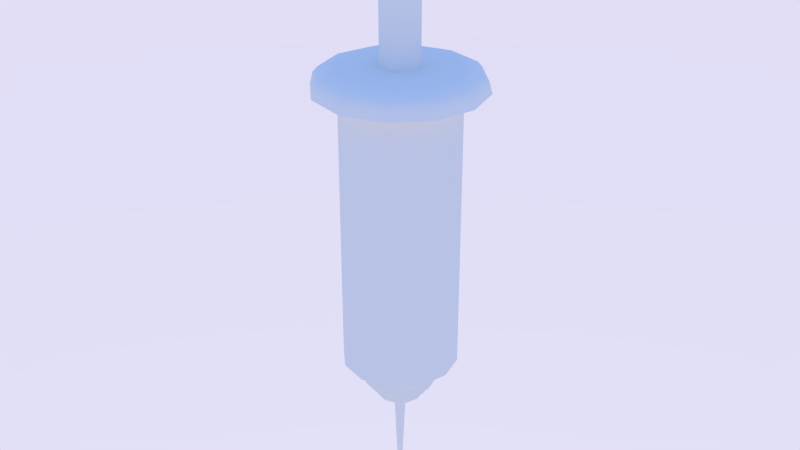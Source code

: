 # Source: Syringe.blend  (saved by Blender 2.66.1; exported with 4.5.12 LTS)
import bpy
from mathutils import Matrix  # noqa: F401  (used for matrix-valued properties, if any)

bpy.ops.wm.read_factory_settings(use_empty=True)
scene = bpy.context.scene
scene.name = 'Scene'

# ---- collections
col_collection_1 = bpy.data.collections.new('Collection 1'); scene.collection.children.link(col_collection_1)

# ---- world
world_world = bpy.data.worlds.new('World'); scene.world = world_world
world_world.use_nodes = True; world_world.node_tree.nodes.clear()
_N = world_world.node_tree.nodes; _L = world_world.node_tree.links
n0 = _N.new('ShaderNodeOutputWorld'); n0.name = 'World Output'; n0.location = (300, 300)
n0.width = 120
n1 = _N.new('ShaderNodeBackground'); n1.name = 'Background'; n1.location = (10, 300)
n1.width = 150
n2 = _N.new('ShaderNodeTexSky'); n2.name = 'Sky Texture'; n2.location = (-190, 300)
n2.sky_type = 'PREETHAM'
n2.ground_albedo = 0.0
n2.sun_elevation = 1.571
_L.new(n1.outputs[0], n0.inputs[0])
_L.new(n2.outputs[0], n1.inputs[0])
n0.is_active_output = True
world_world.color = (0.05088, 0.05088, 0.05088)
world_world.use_sun_shadow = False
world_world.sun_shadow_jitter_overblur = 0.0
world_world.cycles.sampling_method = 'MANUAL'
world_world.cycles.sample_map_resolution = 256

# ---- meshes
me_circle = bpy.data.meshes.new('Circle')
me_circle.from_pydata([(0.0, 1.0, 4.175), (-0.5, 0.866, 4.175), (-0.866, 0.5, 4.175), (-1.0, -4.371e-08, 4.175), (-0.866, -0.5, 4.175), (-0.5, -0.866, 4.175), (-1.51e-07, -1.0, 4.175), (0.5, -0.866, 4.175), (0.866, -0.5, 4.175), (1.0, -4.649e-07, 4.175), (0.866, 0.5, 4.175), (0.5, 0.866, 4.175), (0.0, 1.0, -0.7087), (-0.5, 0.866, -0.7087), (-0.866, 0.5, -0.7087), (-1.0, -4.371e-08, -0.7087), (-0.866, -0.5, -0.7087), (-0.5, -0.866, -0.7087), (-1.51e-07, -1.0, -0.7087), (0.5, -0.866, -0.7087), (0.866, -0.5, -0.7087), (1.0, -4.649e-07, -0.7087), (0.866, 0.5, -0.7087), (0.5, 0.866, -0.7087), (-7.009e-09, 1.427, 4.175), (-0.7135, 1.236, 4.175), (-1.236, 0.7135, 4.175), (-1.427, -1.614e-09, 4.175), (-1.236, -0.7135, 4.175), (-0.7135, -1.236, 4.175), (-2.225e-07, -1.427, 4.175), (0.7135, -1.236, 4.175), (1.236, -0.7135, 4.175), (1.427, -6.026e-07, 4.175), (1.236, 0.7135, 4.175), (0.7135, 1.236, 4.175), (-5.786e-09, 1.379, 4.368), (-0.6897, 1.195, 4.368), (-1.195, 0.6897, 4.368), (-1.379, -6.513e-09, 4.368), (-1.195, -0.6897, 4.368), (-0.6897, -1.195, 4.368), (-2.141e-07, -1.379, 4.368), (0.6897, -1.195, 4.368), (1.195, -0.6897, 4.368), (1.379, -5.876e-07, 4.368), (1.195, 0.6897, 4.368), (0.6897, 1.195, 4.368), (4.389e-09, 1.03, 4.554), (-0.5152, 0.8924, 4.554), (-0.8924, 0.5152, 4.554), (-1.03, -4.032e-08, 4.554), (-0.8924, -0.5152, 4.554), (-0.5152, -0.8924, 4.554), (-1.512e-07, -1.03, 4.554), (0.5152, -0.8924, 4.554), (0.8924, -0.5152, 4.554), (1.03, -4.743e-07, 4.554), (0.8924, 0.5152, 4.554), (0.5152, 0.8924, 4.554), (4.536e-08, 0.3289, 4.554), (-0.1645, 0.2849, 4.554), (-0.2849, 0.1645, 4.554), (-0.3289, -1.008e-07, 4.554), (-0.2849, -0.1645, 4.554), (-0.1645, -0.2849, 4.554), (-4.306e-09, -0.3289, 4.554), (0.1645, -0.2849, 4.554), (0.2849, -0.1645, 4.554), (0.3289, -2.393e-07, 4.554), (0.2849, 0.1645, 4.554), (0.1645, 0.2849, 4.554), (4.536e-08, 0.3289, 6.473), (-0.1645, 0.2849, 6.473), (-0.2849, 0.1645, 6.473), (-0.3289, -1.008e-07, 6.473), (-0.2849, -0.1645, 6.473), (-0.1645, -0.2849, 6.473), (-4.306e-09, -0.3289, 6.473), (0.1645, -0.2849, 6.473), (0.2849, -0.1645, 6.473), (0.3289, -2.393e-07, 6.473), (0.2849, 0.1645, 6.473), (0.1645, 0.2849, 6.473), (4.497e-08, 0.4651, 6.628), (-0.2326, 0.4028, 6.628), (-0.4028, 0.2326, 6.628), (-0.4651, -9.044e-08, 6.628), (-0.4028, -0.2326, 6.628), (-0.2326, -0.4028, 6.628), (-2.527e-08, -0.4651, 6.628), (0.2326, -0.4028, 6.628), (0.4028, -0.2326, 6.628), (0.4651, -2.864e-07, 6.628), (0.4028, 0.2326, 6.628), (0.2326, 0.4028, 6.628), (4.5e-08, 0.4798, 6.731), (-0.2399, 0.4155, 6.731), (-0.4155, 0.2399, 6.731), (-0.4798, -8.891e-08, 6.731), (-0.4155, -0.2399, 6.731), (-0.2399, -0.4155, 6.731), (-2.744e-08, -0.4798, 6.731), (0.2399, -0.4155, 6.731), (0.4155, -0.2399, 6.731), (0.4798, -2.91e-07, 6.731), (0.4155, 0.2399, 6.731), (0.2399, 0.4155, 6.731), (4.338e-08, 0.4381, 6.86), (-0.219, 0.3794, 6.86), (-0.3794, 0.219, 6.86), (-0.4381, -9.282e-08, 6.86), (-0.3794, -0.219, 6.86), (-0.219, -0.3794, 6.86), (-2.277e-08, -0.4381, 6.86), (0.219, -0.3794, 6.86), (0.3794, -0.219, 6.86), (0.4381, -2.773e-07, 6.86), (0.3794, 0.219, 6.86), (0.219, 0.3794, 6.86), (4.127e-08, 0.2808, 6.976), (-0.1404, 0.2431, 6.976), (-0.2431, 0.1404, 6.976), (-0.2808, -1.085e-07, 6.976), (-0.2431, -0.1404, 6.976), (-0.1404, -0.2431, 6.976), (-1.119e-09, -0.2808, 6.976), (0.1404, -0.2431, 6.976), (0.2431, -0.1404, 6.976), (0.2808, -2.268e-07, 6.976), (0.2431, 0.1404, 6.976), (0.1404, 0.2431, 6.976), (3.229e-08, -1.316e-07, 7.041), (1.298, -5.621e-07, 4.461), (1.124, 0.649, 4.461), (-1.298, -1.535e-08, 4.461), (-1.124, -0.649, 4.461), (0.649, 1.124, 4.461), (-0.649, -1.124, 4.461), (-5.497e-09, 1.298, 4.461), (-2.015e-07, -1.298, 4.461), (0.649, -1.124, 4.461), (-0.649, 1.124, 4.461), (1.124, -0.649, 4.461), (-1.124, 0.649, 4.461), (1.215, -0.7014, 4.271), (1.403, -5.94e-07, 4.271), (-1.215, 0.7014, 4.271), (-1.403, -3.126e-09, 4.271), (1.215, 0.7014, 4.271), (-1.215, -0.7014, 4.271), (0.7014, 1.215, 4.271), (-0.7014, -1.215, 4.271), (-7.017e-09, 1.403, 4.271), (-2.188e-07, -1.403, 4.271), (0.7014, -1.215, 4.271), (-0.7014, 1.215, 4.271), (3.676e-09, 0.6299, -0.7087), (-0.315, 0.5455, -0.7087), (-0.5455, 0.315, -0.7087), (-0.6299, -7.901e-08, -0.7087), (-0.5455, -0.315, -0.7087), (-0.315, -0.5455, -0.7087), (-9.144e-08, -0.6299, -0.7087), (0.315, -0.5455, -0.7087), (0.5455, -0.315, -0.7087), (0.6299, -3.443e-07, -0.7087), (0.5455, 0.315, -0.7087), (0.315, 0.5455, -0.7087), (3.676e-09, 0.6299, -1.16), (-0.315, 0.5455, -1.16), (-0.5455, 0.315, -1.16), (-0.6299, -7.901e-08, -1.16), (-0.5455, -0.315, -1.16), (-0.315, -0.5455, -1.16), (-9.144e-08, -0.6299, -1.16), (0.315, -0.5455, -1.16), (0.5455, -0.315, -1.16), (0.6299, -3.443e-07, -1.16), (0.5455, 0.315, -1.16), (0.315, 0.5455, -1.16), (8.458e-09, 0.5146, -1.16), (-0.2573, 0.4457, -1.16), (-0.4457, 0.2573, -1.16), (-0.5146, -9.273e-08, -1.16), (-0.4457, -0.2573, -1.16), (-0.2573, -0.4457, -1.16), (-6.925e-08, -0.5146, -1.16), (0.2573, -0.4457, -1.16), (0.4457, -0.2573, -1.16), (0.5146, -3.095e-07, -1.16), (0.4457, 0.2573, -1.16), (0.2573, 0.4457, -1.16), (8.458e-09, 0.5146, -1.31), (-0.2573, 0.4457, -1.31), (-0.4457, 0.2573, -1.31), (-0.5146, -9.273e-08, -1.31), (-0.4457, -0.2573, -1.31), (-0.2573, -0.4457, -1.31), (-6.925e-08, -0.5146, -1.31), (0.2573, -0.4457, -1.31), (0.4457, -0.2573, -1.31), (0.5146, -3.095e-07, -1.31), (0.4457, 0.2573, -1.31), (0.2573, 0.4457, -1.31), (8.241e-09, 0.4035, -1.31), (-0.2017, 0.3494, -1.31), (-0.3494, 0.2017, -1.31), (-0.4035, -1.054e-07, -1.31), (-0.3494, -0.2017, -1.31), (-0.2017, -0.3494, -1.31), (-5.268e-08, -0.4035, -1.31), (0.2017, -0.3494, -1.31), (0.3494, -0.2017, -1.31), (0.4035, -2.754e-07, -1.31), (0.3494, 0.2017, -1.31), (0.2017, 0.3494, -1.31), (8.241e-09, 0.4035, -1.461), (-0.2017, 0.3494, -1.461), (-0.3494, 0.2017, -1.461), (-0.4035, -1.054e-07, -1.461), (-0.3494, -0.2017, -1.461), (-0.2017, -0.3494, -1.461), (-5.268e-08, -0.4035, -1.461), (0.2017, -0.3494, -1.461), (0.3494, -0.2017, -1.461), (0.4035, -2.754e-07, -1.461), (0.3494, 0.2017, -1.461), (0.2017, 0.3494, -1.461), (1.362e-08, 0.3028, -1.461), (-0.1514, 0.2623, -1.461), (-0.2623, 0.1514, -1.461), (-0.3028, -1.169e-07, -1.461), (-0.2623, -0.1514, -1.461), (-0.1514, -0.2623, -1.461), (-3.211e-08, -0.3028, -1.461), (0.1514, -0.2623, -1.461), (0.2623, -0.1514, -1.461), (0.3028, -2.445e-07, -1.461), (0.2623, 0.1514, -1.461), (0.1514, 0.2623, -1.461), (1.362e-08, 0.3028, -1.525), (-0.1514, 0.2623, -1.525), (-0.2623, 0.1514, -1.525), (-0.3028, -1.169e-07, -1.525), (-0.2623, -0.1514, -1.525), (-0.1514, -0.2623, -1.525), (-3.211e-08, -0.3028, -1.525), (0.1514, -0.2623, -1.525), (0.2623, -0.1514, -1.525), (0.3028, -2.445e-07, -1.525), (0.2623, 0.1514, -1.525), (0.1514, 0.2623, -1.525), (2.179e-08, 0.1042, -1.525), (-0.05212, 0.09027, -1.525), (-0.09027, 0.05212, -1.525), (-0.1042, -1.347e-07, -1.525), (-0.09027, -0.05212, -1.525), (-0.05212, -0.09027, -1.525), (6.049e-09, -0.1042, -1.525), (0.05212, -0.09027, -1.525), (0.09027, -0.05212, -1.525), (0.1042, -1.786e-07, -1.525), (0.09027, 0.05212, -1.525), (0.05212, 0.09027, -1.525), (2.417e-08, 0.02581, -3.363), (-0.01291, 0.02235, -3.363), (-0.02235, 0.01291, -3.363), (-0.02581, -1.39e-07, -3.363), (-0.02235, -0.01291, -3.363), (-0.01291, -0.02235, -3.363), (2.028e-08, -0.02581, -3.363), (0.01291, -0.02235, -3.363), (0.02235, -0.01291, -3.363), (0.02581, -1.499e-07, -3.363), (0.02235, 0.01291, -3.363), (0.01291, 0.02235, -3.363), (2.493e-08, -1.404e-07, -3.411)], [], [(7, 8, 20, 19), (1, 2, 14, 13), (8, 9, 21, 20), (2, 3, 15, 14), (9, 10, 22, 21), (3, 4, 16, 15), (10, 11, 23, 22), (4, 5, 17, 16), (11, 0, 12, 23), (5, 6, 18, 17), (6, 7, 19, 18), (0, 1, 13, 12), (8, 7, 31, 32), (2, 1, 25, 26), (9, 8, 32, 33), (3, 2, 26, 27), (10, 9, 33, 34), (4, 3, 27, 28), (11, 10, 34, 35), (5, 4, 28, 29), (0, 11, 35, 24), (6, 5, 29, 30), (7, 6, 30, 31), (1, 0, 24, 25), (146, 145, 44, 45), (148, 147, 38, 39), (149, 146, 45, 46), (150, 148, 39, 40), (151, 149, 46, 47), (152, 150, 40, 41), (153, 151, 47, 36), (154, 152, 41, 42), (155, 154, 42, 43), (156, 153, 36, 37), (145, 155, 43, 44), (147, 156, 37, 38), (134, 133, 57, 58), (136, 135, 51, 52), (137, 134, 58, 59), (138, 136, 52, 53), (139, 137, 59, 48), (140, 138, 53, 54), (141, 140, 54, 55), (142, 139, 48, 49), (143, 141, 55, 56), (144, 142, 49, 50), (133, 143, 56, 57), (135, 144, 50, 51), (58, 57, 69, 70), (52, 51, 63, 64), (59, 58, 70, 71), (53, 52, 64, 65), (48, 59, 71, 60), (54, 53, 65, 66), (55, 54, 66, 67), (49, 48, 60, 61), (56, 55, 67, 68), (50, 49, 61, 62), (57, 56, 68, 69), (51, 50, 62, 63), (71, 70, 82, 83), (65, 64, 76, 77), (60, 71, 83, 72), (66, 65, 77, 78), (67, 66, 78, 79), (61, 60, 72, 73), (68, 67, 79, 80), (62, 61, 73, 74), (69, 68, 80, 81), (63, 62, 74, 75), (70, 69, 81, 82), (64, 63, 75, 76), (72, 83, 95, 84), (78, 77, 89, 90), (79, 78, 90, 91), (73, 72, 84, 85), (80, 79, 91, 92), (74, 73, 85, 86), (81, 80, 92, 93), (75, 74, 86, 87), (82, 81, 93, 94), (76, 75, 87, 88), (83, 82, 94, 95), (77, 76, 88, 89), (84, 95, 107, 96), (90, 89, 101, 102), (91, 90, 102, 103), (85, 84, 96, 97), (92, 91, 103, 104), (86, 85, 97, 98), (93, 92, 104, 105), (87, 86, 98, 99), (94, 93, 105, 106), (88, 87, 99, 100), (95, 94, 106, 107), (89, 88, 100, 101), (103, 102, 114, 115), (97, 96, 108, 109), (104, 103, 115, 116), (98, 97, 109, 110), (105, 104, 116, 117), (99, 98, 110, 111), (106, 105, 117, 118), (100, 99, 111, 112), (107, 106, 118, 119), (101, 100, 112, 113), (96, 107, 119, 108), (102, 101, 113, 114), (109, 108, 120, 121), (116, 115, 127, 128), (110, 109, 121, 122), (117, 116, 128, 129), (111, 110, 122, 123), (118, 117, 129, 130), (112, 111, 123, 124), (119, 118, 130, 131), (113, 112, 124, 125), (108, 119, 131, 120), (114, 113, 125, 126), (115, 114, 126, 127), (128, 127, 132), (122, 121, 132), (129, 128, 132), (123, 122, 132), (130, 129, 132), (124, 123, 132), (131, 130, 132), (125, 124, 132), (120, 131, 132), (126, 125, 132), (127, 126, 132), (121, 120, 132), (46, 45, 133, 134), (40, 39, 135, 136), (47, 46, 134, 137), (41, 40, 136, 138), (36, 47, 137, 139), (42, 41, 138, 140), (43, 42, 140, 141), (37, 36, 139, 142), (44, 43, 141, 143), (38, 37, 142, 144), (45, 44, 143, 133), (39, 38, 144, 135), (33, 32, 145, 146), (27, 26, 147, 148), (34, 33, 146, 149), (28, 27, 148, 150), (35, 34, 149, 151), (29, 28, 150, 152), (24, 35, 151, 153), (30, 29, 152, 154), (31, 30, 154, 155), (25, 24, 153, 156), (32, 31, 155, 145), (26, 25, 156, 147), (19, 20, 165, 164), (13, 14, 159, 158), (20, 21, 166, 165), (14, 15, 160, 159), (21, 22, 167, 166), (15, 16, 161, 160), (22, 23, 168, 167), (16, 17, 162, 161), (23, 12, 157, 168), (17, 18, 163, 162), (18, 19, 164, 163), (12, 13, 158, 157), (166, 167, 179, 178), (160, 161, 173, 172), (167, 168, 180, 179), (161, 162, 174, 173), (168, 157, 169, 180), (162, 163, 175, 174), (163, 164, 176, 175), (157, 158, 170, 169), (164, 165, 177, 176), (158, 159, 171, 170), (165, 166, 178, 177), (159, 160, 172, 171), (179, 180, 192, 191), (173, 174, 186, 185), (180, 169, 181, 192), (174, 175, 187, 186), (175, 176, 188, 187), (169, 170, 182, 181), (176, 177, 189, 188), (170, 171, 183, 182), (177, 178, 190, 189), (171, 172, 184, 183), (178, 179, 191, 190), (172, 173, 185, 184), (192, 181, 193, 204), (186, 187, 199, 198), (187, 188, 200, 199), (181, 182, 194, 193), (188, 189, 201, 200), (182, 183, 195, 194), (189, 190, 202, 201), (183, 184, 196, 195), (190, 191, 203, 202), (184, 185, 197, 196), (191, 192, 204, 203), (185, 186, 198, 197), (204, 193, 205, 216), (198, 199, 211, 210), (199, 200, 212, 211), (193, 194, 206, 205), (200, 201, 213, 212), (194, 195, 207, 206), (201, 202, 214, 213), (195, 196, 208, 207), (202, 203, 215, 214), (196, 197, 209, 208), (203, 204, 216, 215), (197, 198, 210, 209), (211, 212, 224, 223), (205, 206, 218, 217), (212, 213, 225, 224), (206, 207, 219, 218), (213, 214, 226, 225), (207, 208, 220, 219), (214, 215, 227, 226), (208, 209, 221, 220), (215, 216, 228, 227), (209, 210, 222, 221), (216, 205, 217, 228), (210, 211, 223, 222), (217, 218, 230, 229), (224, 225, 237, 236), (218, 219, 231, 230), (225, 226, 238, 237), (219, 220, 232, 231), (226, 227, 239, 238), (220, 221, 233, 232), (227, 228, 240, 239), (221, 222, 234, 233), (228, 217, 229, 240), (222, 223, 235, 234), (223, 224, 236, 235), (236, 237, 249, 248), (230, 231, 243, 242), (237, 238, 250, 249), (231, 232, 244, 243), (238, 239, 251, 250), (232, 233, 245, 244), (239, 240, 252, 251), (233, 234, 246, 245), (240, 229, 241, 252), (234, 235, 247, 246), (235, 236, 248, 247), (229, 230, 242, 241), (249, 250, 262, 261), (243, 244, 256, 255), (250, 251, 263, 262), (244, 245, 257, 256), (251, 252, 264, 263), (245, 246, 258, 257), (252, 241, 253, 264), (246, 247, 259, 258), (247, 248, 260, 259), (241, 242, 254, 253), (248, 249, 261, 260), (242, 243, 255, 254), (255, 256, 268, 267), (262, 263, 275, 274), (256, 257, 269, 268), (263, 264, 276, 275), (257, 258, 270, 269), (264, 253, 265, 276), (258, 259, 271, 270), (259, 260, 272, 271), (253, 254, 266, 265), (260, 261, 273, 272), (254, 255, 267, 266), (261, 262, 274, 273), (274, 275, 277), (268, 269, 277), (275, 276, 277), (269, 270, 277), (276, 265, 277), (270, 271, 277), (271, 272, 277), (265, 266, 277), (272, 273, 277), (266, 267, 277), (273, 274, 277), (267, 268, 277)])
me_circle.polygons.foreach_set('use_smooth', [True] * 288)
me_circle.use_remesh_preserve_volume = False
me_circle.use_remesh_preserve_attributes = False
me_circle.use_mirror_vertex_groups = False
me_circle.update()

# ---- objects
ob_seringe = bpy.data.objects.new('Seringe', me_circle)

# ---- transforms, parenting, visibility, modifiers, constraints
ob_seringe.location = (0.0, 0.0, 0.0)
ob_seringe.lineart.crease_threshold = 0.0
_m = ob_seringe.modifiers.new('EdgeSplit', 'EDGE_SPLIT')
_m.split_angle = 0.6807

# ---- collection membership
col_collection_1.objects.link(ob_seringe)

# ---- scene / render settings (as saved in the file)
scene.frame_start = 1; scene.frame_end = 250; scene.frame_set(1)
scene.render.engine = 'CYCLES'
scene.render.image_settings.color_mode = 'RGB'
scene.render.image_settings.compression = 90
scene.render.resolution_percentage = 50
scene.render.dither_intensity = 0.0
scene.render.bake_margin = 2
scene.cycles.use_denoising = False
scene.cycles.samples = 100
scene.cycles.sampling_pattern = 'TABULATED_SOBOL'
scene.cycles.light_sampling_threshold = 0.0
scene.cycles.use_adaptive_sampling = False
scene.cycles.use_light_tree = False
scene.cycles.blur_glossy = 0.0
scene.cycles.volume_bounces = 1
scene.cycles.pixel_filter_type = 'GAUSSIAN'
scene.cycles.sample_clamp_indirect = 0.0
scene.view_settings.view_transform = 'Standard'
bpy.context.view_layer.update()

# ---- added for rendering (the .blend has no active camera): camera
cam_auto = bpy.data.cameras.new('AutoCamera')
cam_auto.lens = 50.0
cam_auto.sensor_width = 36.0
cam_auto.clip_end = 1000.0
ob_auto_camera = bpy.data.objects.new('AutoCamera', cam_auto)
scene.collection.objects.link(ob_auto_camera)
ob_auto_camera.location = (10.3659, -12.4391, 10.1076)
ob_auto_camera.rotation_euler = (1.09748, -7.21219e-08, 0.694738)
scene.camera = ob_auto_camera
bpy.context.view_layer.update()
